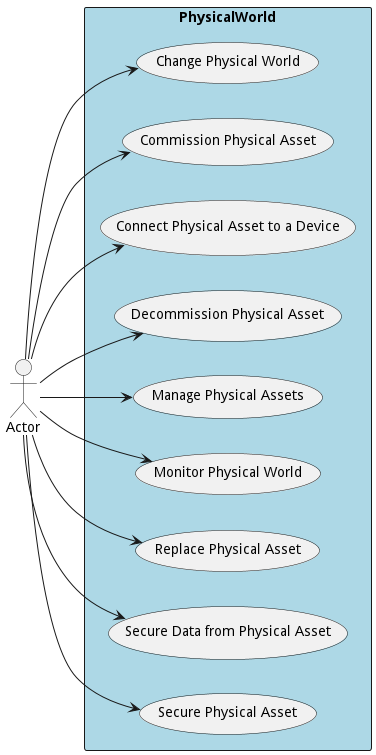

The diagram above was rendered by PlantUML. Its source (embedded in the PNG):
@startuml

left to right direction


Actor "Actor" as Actor


rectangle "PhysicalWorld" as pw #lightblue {
        usecase "Change Physical World" as ChangePhysicalWorld
    Actor --> ChangePhysicalWorld
    usecase "Commission Physical Asset" as CommissionPhysicalAsset
    Actor --> CommissionPhysicalAsset
    usecase "Connect Physical Asset to a Device" as ConnectPhysicalAssettoaDevice
    Actor --> ConnectPhysicalAssettoaDevice
    usecase "Decommission Physical Asset" as DecommissionPhysicalAsset
    Actor --> DecommissionPhysicalAsset
    usecase "Manage Physical Assets" as ManagePhysicalAssets
    Actor --> ManagePhysicalAssets
    usecase "Monitor Physical World" as MonitorPhysicalWorld
    Actor --> MonitorPhysicalWorld
    usecase "Replace Physical Asset" as ReplacePhysicalAsset
    Actor --> ReplacePhysicalAsset
    usecase "Secure Data from Physical Asset" as SecureDatafromPhysicalAsset
    Actor --> SecureDatafromPhysicalAsset
    usecase "Secure Physical Asset" as SecurePhysicalAsset
    Actor --> SecurePhysicalAsset

}


@enduml